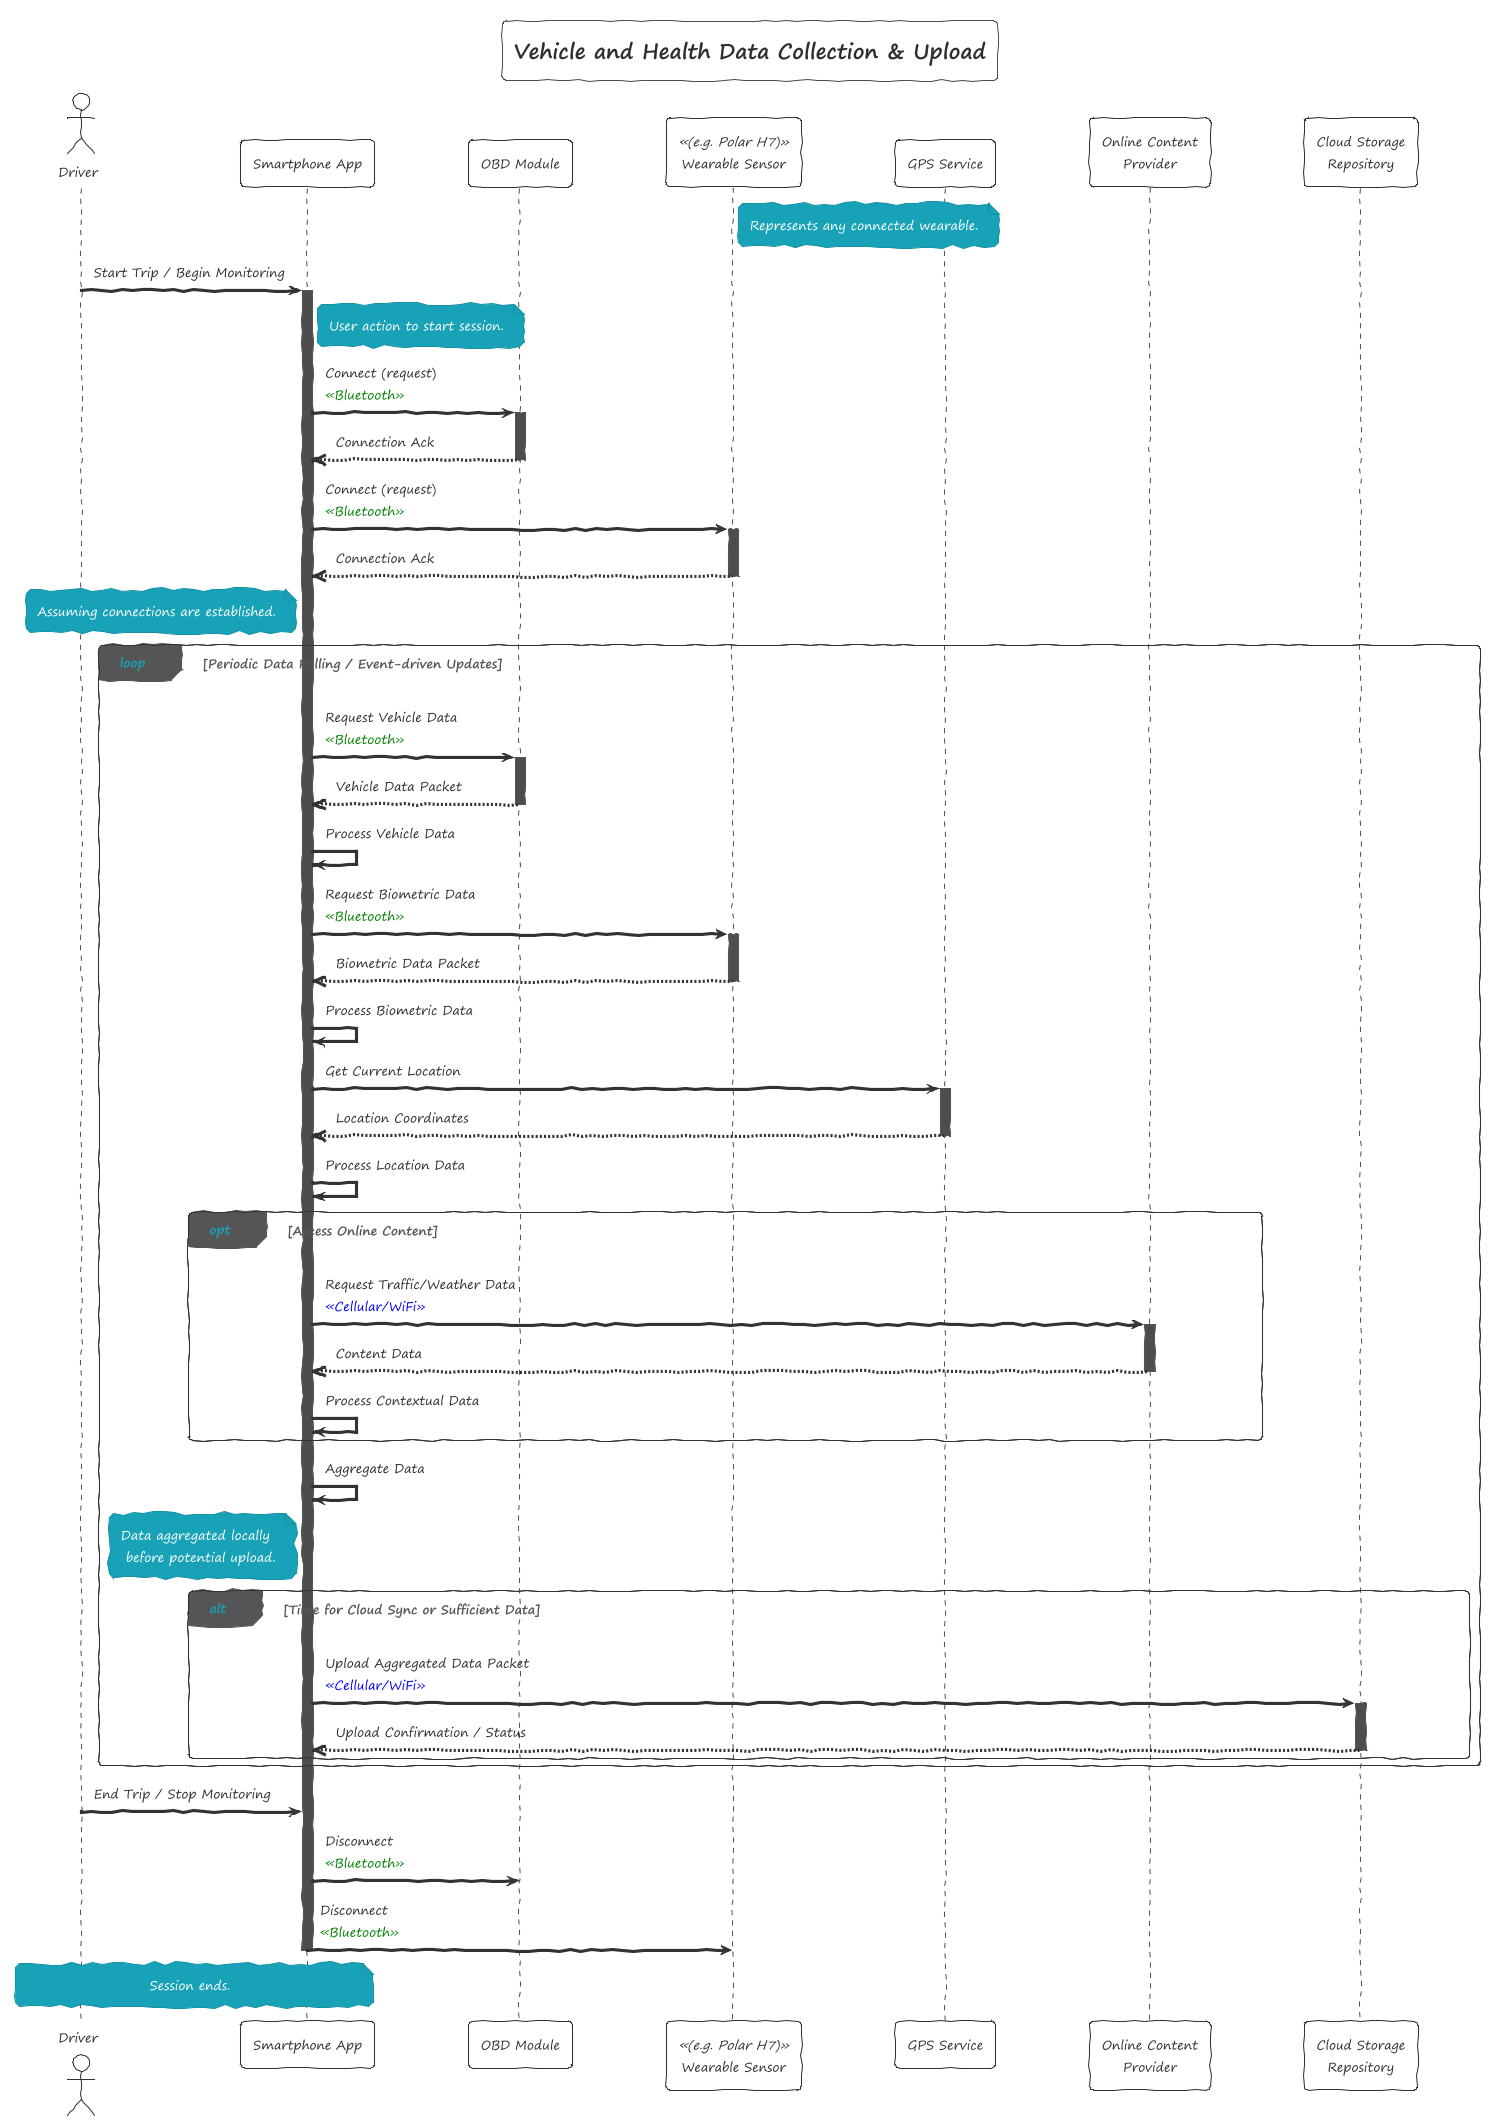

The diagram above was rendered by PlantUML. Its source (embedded in the PNG):
@startuml
!theme sketchy-outline

title Vehicle and Health Data Collection & Upload

actor Driver
participant "Smartphone App" as App
participant "OBD Module" as OBD
participant "Wearable Sensor" as Wearable <<(e.g. Polar H7)>>
note right of Wearable: Represents any connected wearable.
participant "GPS Service" as GPS
participant "Online Content\nProvider" as OCP
participant "Cloud Storage\nRepository" as Cloud

Driver -> App : Start Trip / Begin Monitoring
activate App
note right of App: User action to start session.

App -> OBD : Connect (request) \n<font color=green><<Bluetooth>></font>
activate OBD
OBD -->> App : Connection Ack
deactivate OBD

App -> Wearable : Connect (request) \n<font color=green><<Bluetooth>></font>
activate Wearable
Wearable -->> App : Connection Ack
deactivate Wearable
note left of App: Assuming connections are established.

loop Periodic Data Polling / Event-driven Updates
    App -> OBD : Request Vehicle Data \n<font color=green><<Bluetooth>></font>
    activate OBD
    OBD -->> App : Vehicle Data Packet
    deactivate OBD
    App -> App : Process Vehicle Data

    App -> Wearable : Request Biometric Data \n<font color=green><<Bluetooth>></font>
    activate Wearable
    Wearable -->> App : Biometric Data Packet
    deactivate Wearable
    App -> App : Process Biometric Data

    App -> GPS : Get Current Location
    activate GPS
    GPS -->> App : Location Coordinates
    deactivate GPS
    App -> App : Process Location Data

    opt Access Online Content
        App -> OCP : Request Traffic/Weather Data \n<font color=blue><<Cellular/WiFi>></font>
        activate OCP
        OCP -->> App : Content Data
        deactivate OCP
        App -> App : Process Contextual Data
    end
    App -> App : Aggregate Data
    note left of App: Data aggregated locally\n before potential upload.

    alt Time for Cloud Sync or Sufficient Data
        App -> Cloud : Upload Aggregated Data Packet \n<font color=blue><<Cellular/WiFi>></font>
        activate Cloud
        Cloud -->> App : Upload Confirmation / Status
        deactivate Cloud
    end
end

Driver -> App : End Trip / Stop Monitoring
App -> OBD : Disconnect \n<font color=green><<Bluetooth>></font>
App -> Wearable : Disconnect \n<font color=green><<Bluetooth>></font>
deactivate App
note over Driver, App: Session ends.

@enduml